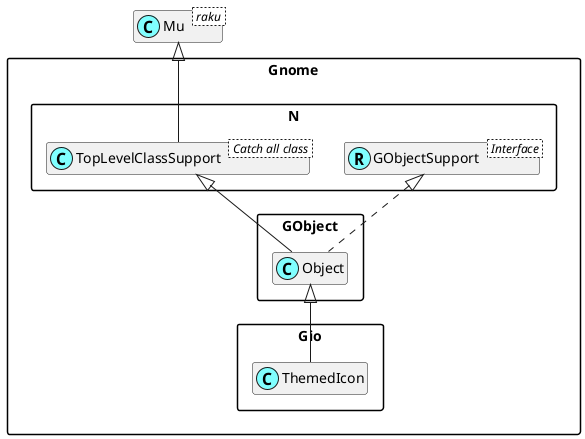

The diagram above was rendered by PlantUML. Its source (embedded in the PNG):
@startuml
'scale 0.8

skinparam packageStyle rectangle
skinparam stereotypeCBackgroundColor #80ffff
set namespaceSeparator ::
hide members

class Mu < raku >

class Gnome::N::TopLevelClassSupport < Catch all class >
Mu <|-- Gnome::N::TopLevelClassSupport

Interface Gnome::N::GObjectSupport < Interface >
class Gnome::N::GObjectSupport <<(R,#80ffff)>>
Gnome::GObject::Object <|-- Gnome::Gio::ThemedIcon
Gnome::N::TopLevelClassSupport <|-- Gnome::GObject::Object
Gnome::N::GObjectSupport <|. Gnome::GObject::Object

@enduml